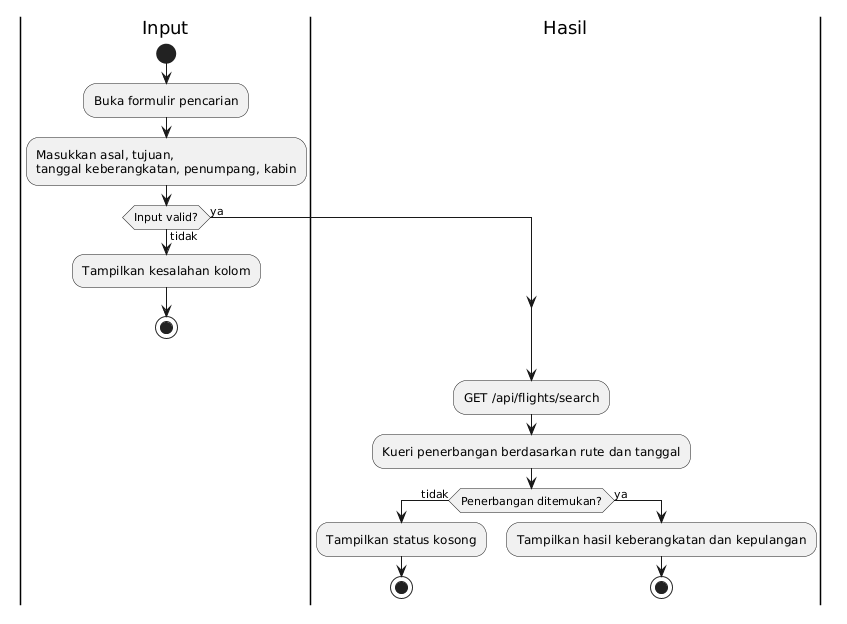

The diagram above was rendered by PlantUML. Its source (embedded in the PNG):
@startuml
|Input|
start
:Buka formulir pencarian;
:Masukkan asal, tujuan,\ntanggal keberangkatan, penumpang, kabin;
if (Input valid?) then (tidak)
  :Tampilkan kesalahan kolom;
  stop
else (ya)
endif
|Hasil|
:GET /api/flights/search;
:Kueri penerbangan berdasarkan rute dan tanggal;
if (Penerbangan ditemukan?) then (tidak)
  :Tampilkan status kosong;
  stop
else (ya)
  :Tampilkan hasil keberangkatan dan kepulangan;
  stop
endif
@enduml